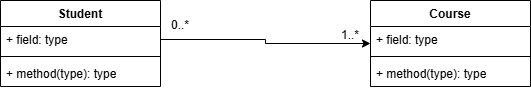

The diagram above was exported from draw.io. Its source (the exported page's mxGraphModel, read from the mxfile embedded in the PNG):
<mxGraphModel dx="872" dy="431" grid="1" gridSize="10" guides="1" tooltips="1" connect="1" arrows="1" fold="1" page="1" pageScale="1" pageWidth="850" pageHeight="1100" math="0" shadow="0">
  <root>
    <mxCell id="0" />
    <mxCell id="1" parent="0" />
    <mxCell id="a25N3B361tQyrYIcsm_g-9" parent="1" style="swimlane;fontStyle=1;align=center;verticalAlign=top;childLayout=stackLayout;horizontal=1;startSize=26;horizontalStack=0;resizeParent=1;resizeParentMax=0;resizeLast=0;collapsible=1;marginBottom=0;whiteSpace=wrap;html=1;" value="Student" vertex="1">
      <mxGeometry height="86" width="160" x="130" y="440" as="geometry" />
    </mxCell>
    <mxCell id="a25N3B361tQyrYIcsm_g-10" parent="a25N3B361tQyrYIcsm_g-9" style="text;strokeColor=none;fillColor=none;align=left;verticalAlign=top;spacingLeft=4;spacingRight=4;overflow=hidden;rotatable=0;points=[[0,0.5],[1,0.5]];portConstraint=eastwest;whiteSpace=wrap;html=1;" value="+ field: type" vertex="1">
      <mxGeometry height="26" width="160" y="26" as="geometry" />
    </mxCell>
    <mxCell id="a25N3B361tQyrYIcsm_g-11" parent="a25N3B361tQyrYIcsm_g-9" style="line;strokeWidth=1;fillColor=none;align=left;verticalAlign=middle;spacingTop=-1;spacingLeft=3;spacingRight=3;rotatable=0;labelPosition=right;points=[];portConstraint=eastwest;strokeColor=inherit;" value="" vertex="1">
      <mxGeometry height="8" width="160" y="52" as="geometry" />
    </mxCell>
    <mxCell id="a25N3B361tQyrYIcsm_g-12" parent="a25N3B361tQyrYIcsm_g-9" style="text;strokeColor=none;fillColor=none;align=left;verticalAlign=top;spacingLeft=4;spacingRight=4;overflow=hidden;rotatable=0;points=[[0,0.5],[1,0.5]];portConstraint=eastwest;whiteSpace=wrap;html=1;" value="+ method(type): type" vertex="1">
      <mxGeometry height="26" width="160" y="60" as="geometry" />
    </mxCell>
    <mxCell id="a25N3B361tQyrYIcsm_g-13" parent="1" style="swimlane;fontStyle=1;align=center;verticalAlign=top;childLayout=stackLayout;horizontal=1;startSize=26;horizontalStack=0;resizeParent=1;resizeParentMax=0;resizeLast=0;collapsible=1;marginBottom=0;whiteSpace=wrap;html=1;" value="Course" vertex="1">
      <mxGeometry height="86" width="160" x="500" y="440" as="geometry" />
    </mxCell>
    <mxCell id="a25N3B361tQyrYIcsm_g-14" parent="a25N3B361tQyrYIcsm_g-13" style="text;strokeColor=none;fillColor=none;align=left;verticalAlign=top;spacingLeft=4;spacingRight=4;overflow=hidden;rotatable=0;points=[[0,0.5],[1,0.5]];portConstraint=eastwest;whiteSpace=wrap;html=1;" value="+ field: type" vertex="1">
      <mxGeometry height="26" width="160" y="26" as="geometry" />
    </mxCell>
    <mxCell id="a25N3B361tQyrYIcsm_g-15" parent="a25N3B361tQyrYIcsm_g-13" style="line;strokeWidth=1;fillColor=none;align=left;verticalAlign=middle;spacingTop=-1;spacingLeft=3;spacingRight=3;rotatable=0;labelPosition=right;points=[];portConstraint=eastwest;strokeColor=inherit;" value="" vertex="1">
      <mxGeometry height="8" width="160" y="52" as="geometry" />
    </mxCell>
    <mxCell id="a25N3B361tQyrYIcsm_g-16" parent="a25N3B361tQyrYIcsm_g-13" style="text;strokeColor=none;fillColor=none;align=left;verticalAlign=top;spacingLeft=4;spacingRight=4;overflow=hidden;rotatable=0;points=[[0,0.5],[1,0.5]];portConstraint=eastwest;whiteSpace=wrap;html=1;" value="+ method(type): type" vertex="1">
      <mxGeometry height="26" width="160" y="60" as="geometry" />
    </mxCell>
    <mxCell id="a25N3B361tQyrYIcsm_g-17" edge="1" parent="1" source="a25N3B361tQyrYIcsm_g-10" style="edgeStyle=orthogonalEdgeStyle;rounded=0;orthogonalLoop=1;jettySize=auto;html=1;exitX=1;exitY=0.5;exitDx=0;exitDy=0;entryX=0;entryY=0.5;entryDx=0;entryDy=0;" target="a25N3B361tQyrYIcsm_g-13">
      <mxGeometry relative="1" as="geometry" />
    </mxCell>
    <mxCell id="a25N3B361tQyrYIcsm_g-18" parent="1" style="text;html=1;whiteSpace=wrap;strokeColor=none;fillColor=none;align=center;verticalAlign=middle;rounded=0;" value="0..*" vertex="1">
      <mxGeometry height="30" width="60" x="280" y="450" as="geometry" />
    </mxCell>
    <mxCell id="a25N3B361tQyrYIcsm_g-19" parent="1" style="text;html=1;whiteSpace=wrap;strokeColor=none;fillColor=none;align=center;verticalAlign=middle;rounded=0;" value="1..*" vertex="1">
      <mxGeometry height="30" width="60" x="450" y="460" as="geometry" />
    </mxCell>
  </root>
</mxGraphModel>